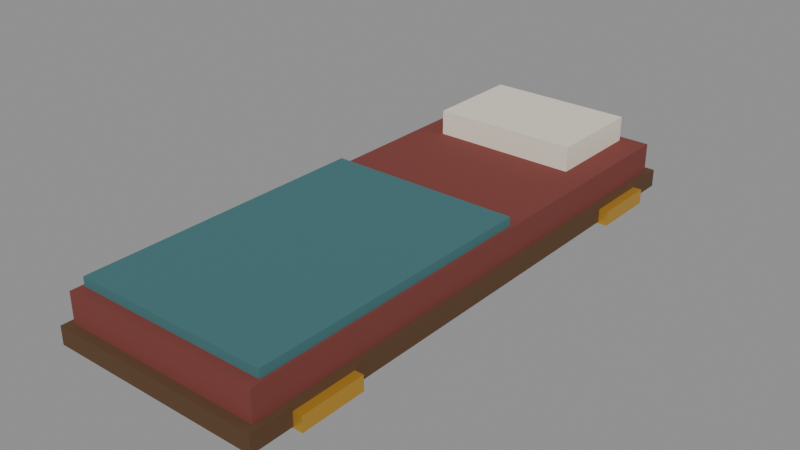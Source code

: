 # Source: bunk.blend  (saved by Blender 5.3.31; exported with 4.5.12 LTS)
import bpy
from mathutils import Matrix  # noqa: F401  (used for matrix-valued properties, if any)

bpy.ops.wm.read_factory_settings(use_empty=True)
scene = bpy.context.scene
scene.name = 'Scene'

# ---- materials (node trees are filled in below, after node groups)
mat_5a3e26 = bpy.data.materials.new('#5a3e26')
mat_5a3e26.use_backface_culling = True
mat_5a3e26.diffuse_color = (0.1022, 0.04817, 0.01938, 1.0)
mat_7a3a34 = bpy.data.materials.new('#7a3a34')
mat_7a3a34.use_backface_culling = True
mat_7a3a34.diffuse_color = (0.1946, 0.04231, 0.03434, 1.0)
mat_e8e0d0 = bpy.data.materials.new('#e8e0d0')
mat_e8e0d0.use_backface_culling = True
mat_e8e0d0.diffuse_color = (0.807, 0.7454, 0.6308, 1.0)
mat_3f6f73 = bpy.data.materials.new('#3f6f73')
mat_3f6f73.use_backface_culling = True
mat_3f6f73.diffuse_color = (0.04971, 0.159, 0.1714, 1.0)
mat_3a2a1a = bpy.data.materials.new('#3a2a1a')
mat_3a2a1a.use_backface_culling = True
mat_3a2a1a.diffuse_color = (0.04231, 0.02315, 0.01033, 1.0)
mat_d8a840_metal_0_6_rough_0_4 = bpy.data.materials.new('#d8a840 metal 0.6 rough 0.4')
mat_d8a840_metal_0_6_rough_0_4.use_backface_culling = True
mat_d8a840_metal_0_6_rough_0_4.diffuse_color = (0.6867, 0.3916, 0.05127, 1.0)

# ---- material node trees
mat_5a3e26.use_nodes = True; mat_5a3e26.node_tree.nodes.clear()
_N = mat_5a3e26.node_tree.nodes; _L = mat_5a3e26.node_tree.links
n0 = _N.new('ShaderNodeBsdfPrincipled'); n0.name = 'Principled BSDF'; n0.location = (-200, 100)
n0.inputs[0].default_value = (0.1022, 0.04817, 0.01938, 1.0)
n0.inputs[2].default_value = 0.9
n0.inputs[10].default_value = 0.005
n1 = _N.new('ShaderNodeOutputMaterial'); n1.name = 'Material Output'; n1.location = (200, 100)
_L.new(n0.outputs[0], n1.inputs[0])
n1.is_active_output = True
mat_7a3a34.use_nodes = True; mat_7a3a34.node_tree.nodes.clear()
_N = mat_7a3a34.node_tree.nodes; _L = mat_7a3a34.node_tree.links
n0 = _N.new('ShaderNodeBsdfPrincipled'); n0.name = 'Principled BSDF'; n0.location = (-200, 100)
n0.inputs[0].default_value = (0.1946, 0.04231, 0.03434, 1.0)
n0.inputs[2].default_value = 0.9
n0.inputs[10].default_value = 0.005
n1 = _N.new('ShaderNodeOutputMaterial'); n1.name = 'Material Output'; n1.location = (200, 100)
_L.new(n0.outputs[0], n1.inputs[0])
n1.is_active_output = True
mat_e8e0d0.use_nodes = True; mat_e8e0d0.node_tree.nodes.clear()
_N = mat_e8e0d0.node_tree.nodes; _L = mat_e8e0d0.node_tree.links
n0 = _N.new('ShaderNodeBsdfPrincipled'); n0.name = 'Principled BSDF'; n0.location = (-200, 100)
n0.inputs[0].default_value = (0.807, 0.7454, 0.6308, 1.0)
n0.inputs[2].default_value = 0.9
n0.inputs[10].default_value = 0.005
n1 = _N.new('ShaderNodeOutputMaterial'); n1.name = 'Material Output'; n1.location = (200, 100)
_L.new(n0.outputs[0], n1.inputs[0])
n1.is_active_output = True
mat_3f6f73.use_nodes = True; mat_3f6f73.node_tree.nodes.clear()
_N = mat_3f6f73.node_tree.nodes; _L = mat_3f6f73.node_tree.links
n0 = _N.new('ShaderNodeBsdfPrincipled'); n0.name = 'Principled BSDF'; n0.location = (-200, 100)
n0.inputs[0].default_value = (0.04971, 0.159, 0.1714, 1.0)
n0.inputs[2].default_value = 0.9
n0.inputs[10].default_value = 0.005
n1 = _N.new('ShaderNodeOutputMaterial'); n1.name = 'Material Output'; n1.location = (200, 100)
_L.new(n0.outputs[0], n1.inputs[0])
n1.is_active_output = True
mat_3a2a1a.use_nodes = True; mat_3a2a1a.node_tree.nodes.clear()
_N = mat_3a2a1a.node_tree.nodes; _L = mat_3a2a1a.node_tree.links
n0 = _N.new('ShaderNodeBsdfPrincipled'); n0.name = 'Principled BSDF'; n0.location = (-200, 100)
n0.inputs[0].default_value = (0.04231, 0.02315, 0.01033, 1.0)
n0.inputs[2].default_value = 0.9
n0.inputs[10].default_value = 0.005
n1 = _N.new('ShaderNodeOutputMaterial'); n1.name = 'Material Output'; n1.location = (200, 100)
_L.new(n0.outputs[0], n1.inputs[0])
n1.is_active_output = True
mat_d8a840_metal_0_6_rough_0_4.use_nodes = True; mat_d8a840_metal_0_6_rough_0_4.node_tree.nodes.clear()
_N = mat_d8a840_metal_0_6_rough_0_4.node_tree.nodes; _L = mat_d8a840_metal_0_6_rough_0_4.node_tree.links
n0 = _N.new('ShaderNodeBsdfPrincipled'); n0.name = 'Principled BSDF'; n0.location = (-200, 100)
n0.inputs[0].default_value = (0.6867, 0.3916, 0.05127, 1.0)
n0.inputs[1].default_value = 0.6
n0.inputs[2].default_value = 0.4
n0.inputs[10].default_value = 0.005
n1 = _N.new('ShaderNodeOutputMaterial'); n1.name = 'Material Output'; n1.location = (200, 100)
_L.new(n0.outputs[0], n1.inputs[0])
n1.is_active_output = True

# ---- meshes
me_5a3e26 = bpy.data.meshes.new('#5a3e26')
me_5a3e26.from_pydata([(-0.18, 0.95, -0.03), (-0.18, -0.95, -0.03), (-0.18, 0.95, 0.03), (-0.18, -0.95, 0.03), (0.54, 0.95, -0.03), (0.54, -0.95, -0.03), (0.54, 0.95, 0.03), (0.54, -0.95, 0.03)], [], [(0, 1, 3, 2), (2, 3, 7, 6), (6, 7, 5, 4), (4, 5, 1, 0), (2, 6, 4, 0), (7, 3, 1, 5)])
me_5a3e26.materials.append(mat_5a3e26)
me_5a3e26.update()
me_7a3a34_noshadow = bpy.data.meshes.new('#7a3a34_noshadow')
me_7a3a34_noshadow.from_pydata([(-0.16, 0.92, 0.03), (-0.16, -0.92, 0.03), (-0.16, 0.92, 0.13), (-0.16, -0.92, 0.13), (0.52, 0.92, 0.03), (0.52, -0.92, 0.03), (0.52, 0.92, 0.13), (0.52, -0.92, 0.13)], [], [(0, 1, 3, 2), (2, 3, 7, 6), (6, 7, 5, 4), (4, 5, 1, 0), (2, 6, 4, 0), (7, 3, 1, 5)])
me_7a3a34_noshadow.materials.append(mat_7a3a34)
me_7a3a34_noshadow.update()
me_e8e0d0_noshadow = bpy.data.meshes.new('#e8e0d0_noshadow')
me_e8e0d0_noshadow.from_pydata([(-0.07, 0.89, 0.125), (-0.07, 0.55, 0.125), (-0.07, 0.89, 0.215), (-0.07, 0.55, 0.215), (0.43, 0.89, 0.125), (0.43, 0.55, 0.125), (0.43, 0.89, 0.215), (0.43, 0.55, 0.215)], [], [(0, 1, 3, 2), (2, 3, 7, 6), (6, 7, 5, 4), (4, 5, 1, 0), (2, 6, 4, 0), (7, 3, 1, 5)])
me_e8e0d0_noshadow.materials.append(mat_e8e0d0)
me_e8e0d0_noshadow.update()
me_3f6f73_noshadow = bpy.data.meshes.new('#3f6f73_noshadow')
me_3f6f73_noshadow.from_pydata([(-0.15, 0.12, 0.13), (-0.15, -0.88, 0.13), (-0.15, 0.12, 0.16), (-0.15, -0.88, 0.16), (0.51, 0.12, 0.13), (0.51, -0.88, 0.13), (0.51, 0.12, 0.16), (0.51, -0.88, 0.16)], [], [(0, 1, 3, 2), (2, 3, 7, 6), (6, 7, 5, 4), (4, 5, 1, 0), (2, 6, 4, 0), (7, 3, 1, 5)])
me_3f6f73_noshadow.materials.append(mat_3f6f73)
me_3f6f73_noshadow.update()
me_3a2a1a = bpy.data.meshes.new('#3a2a1a')
me_3a2a1a.from_pydata([(-0.05, 0.83, -0.06), (-0.05, 0.77, -0.06), (-0.05, 0.83, -0.03), (-0.05, 0.77, -0.03), (0.45, 0.83, -0.06), (0.45, 0.77, -0.06), (0.45, 0.83, -0.03), (0.45, 0.77, -0.03), (-0.05, -0.77, -0.06), (-0.05, -0.83, -0.06), (-0.05, -0.77, -0.03), (-0.05, -0.83, -0.03), (0.45, -0.77, -0.06), (0.45, -0.83, -0.06), (0.45, -0.77, -0.03), (0.45, -0.83, -0.03)], [], [(0, 1, 3, 2), (2, 3, 7, 6), (6, 7, 5, 4), (4, 5, 1, 0), (2, 6, 4, 0), (7, 3, 1, 5), (8, 9, 11, 10), (10, 11, 15, 14), (14, 15, 13, 12), (12, 13, 9, 8), (10, 14, 12, 8), (15, 11, 9, 13)])
me_3a2a1a.materials.append(mat_3a2a1a)
me_3a2a1a.update()
me_d8a840_metal_0_6_rough_0_4_noshadow = bpy.data.meshes.new('#d8a840 metal 0.6 rough 0.4_noshadow')
me_d8a840_metal_0_6_rough_0_4_noshadow.from_pydata([(0.53, 0.81, -0.035), (0.53, 0.59, -0.035), (0.53, 0.81, 0.015), (0.53, 0.59, 0.015), (0.57, 0.81, -0.035), (0.57, 0.59, -0.035), (0.57, 0.81, 0.015), (0.57, 0.59, 0.015), (0.53, -0.59, -0.035), (0.53, -0.81, -0.035), (0.53, -0.59, 0.015), (0.53, -0.81, 0.015), (0.57, -0.59, -0.035), (0.57, -0.81, -0.035), (0.57, -0.59, 0.015), (0.57, -0.81, 0.015)], [], [(0, 1, 3, 2), (2, 3, 7, 6), (6, 7, 5, 4), (4, 5, 1, 0), (2, 6, 4, 0), (7, 3, 1, 5), (8, 9, 11, 10), (10, 11, 15, 14), (14, 15, 13, 12), (12, 13, 9, 8), (10, 14, 12, 8), (15, 11, 9, 13)])
me_d8a840_metal_0_6_rough_0_4_noshadow.materials.append(mat_d8a840_metal_0_6_rough_0_4)
me_d8a840_metal_0_6_rough_0_4_noshadow.update()

# ---- objects
ob_5a3e26 = bpy.data.objects.new('#5a3e26', me_5a3e26)
ob_7a3a34_noshadow = bpy.data.objects.new('#7a3a34_noshadow', me_7a3a34_noshadow)
ob_e8e0d0_noshadow = bpy.data.objects.new('#e8e0d0_noshadow', me_e8e0d0_noshadow)
ob_3f6f73_noshadow = bpy.data.objects.new('#3f6f73_noshadow', me_3f6f73_noshadow)
ob_3a2a1a = bpy.data.objects.new('#3a2a1a', me_3a2a1a)
ob_d8a840_metal_0_6_rough_0_4_noshadow = bpy.data.objects.new('#d8a840 metal 0.6 rough 0.4_noshadow', me_d8a840_metal_0_6_rough_0_4_noshadow)

# ---- transforms, parenting, visibility, modifiers, constraints
ob_5a3e26.location = (0.0, 0.0, 0.0)
ob_7a3a34_noshadow.location = (0.0, 0.0, 0.0)
ob_e8e0d0_noshadow.location = (0.0, 0.0, 0.0)
ob_3f6f73_noshadow.location = (0.0, 0.0, 0.0)
ob_3a2a1a.location = (0.0, 0.0, 0.0)
ob_d8a840_metal_0_6_rough_0_4_noshadow.location = (0.0, 0.0, 0.0)

# ---- collection membership
scene.collection.objects.link(ob_5a3e26)
scene.collection.objects.link(ob_7a3a34_noshadow)
scene.collection.objects.link(ob_e8e0d0_noshadow)
scene.collection.objects.link(ob_3f6f73_noshadow)
scene.collection.objects.link(ob_3a2a1a)
scene.collection.objects.link(ob_d8a840_metal_0_6_rough_0_4_noshadow)

# ---- scene / render settings (as saved in the file)
scene.frame_start = 1; scene.frame_end = 250; scene.frame_set(1)
scene.render.engine = 'BLENDER_EEVEE_NEXT'
scene.render.bake_bias = 0.0
scene.render.bake_samples = 0
scene.render.compositor_device = 'GPU'
scene.eevee.use_volume_custom_range = False
scene.eevee.fast_gi_thickness_near = 0.1
scene.eevee.fast_gi_thickness_far = 0.0
scene.eevee.ray_tracing_options.screen_trace_thickness = 0.1
bpy.context.view_layer.update()

# ---- added for rendering (the .blend has no active camera and no usable light): camera, sun + grey world if the file has none
cam_auto = bpy.data.cameras.new('AutoCamera')
cam_auto.lens = 50.0
cam_auto.sensor_width = 36.0
cam_auto.clip_end = 1000.0
ob_auto_camera = bpy.data.objects.new('AutoCamera', cam_auto)
scene.collection.objects.link(ob_auto_camera)
ob_auto_camera.location = (2.10198, -2.28837, 1.60308)
ob_auto_camera.rotation_euler = (1.09748, -7.21219e-08, 0.694738)
scene.camera = ob_auto_camera
light_auto_sun = bpy.data.lights.new('AutoSun', 'SUN')
light_auto_sun.energy = 3.0
light_auto_sun.angle = 0.0523599
ob_auto_sun = bpy.data.objects.new('AutoSun', light_auto_sun)
scene.collection.objects.link(ob_auto_sun)
ob_auto_sun.rotation_euler = (0.872665, 0.174533, 0.523599)
if scene.world is None:
    world_auto = bpy.data.worlds.new('AutoWorld')
    world_auto.color = (0.3, 0.3, 0.3)
    scene.world = world_auto
bpy.context.view_layer.update()
